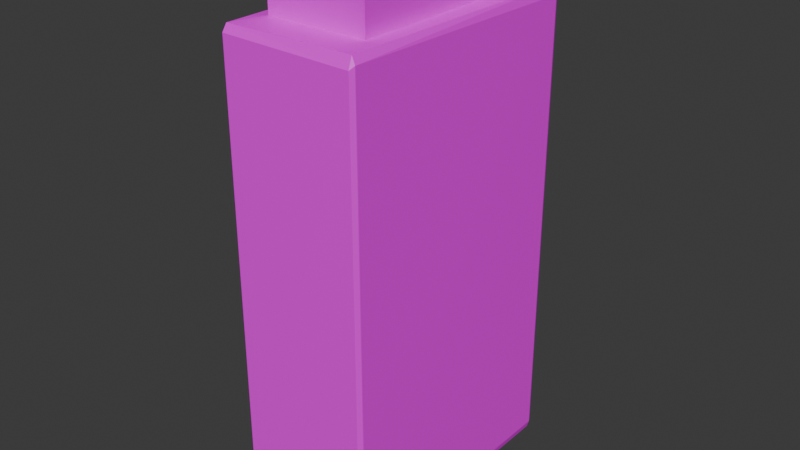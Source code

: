 # Source: ShampooBottle.blend  (saved by Blender 4.0.36; exported with 4.5.12 LTS)
import bpy
from mathutils import Matrix  # noqa: F401  (used for matrix-valued properties, if any)

bpy.ops.wm.read_factory_settings(use_empty=True)
scene = bpy.context.scene
scene.name = 'Scene'

# ---- collections
col_collection = bpy.data.collections.new('Collection'); scene.collection.children.link(col_collection)

# ---- images (referenced by path relative to the original .blend; pixels are not part of the script)
import os
ASSET_DIR = os.environ.get("B2B_ASSET_DIR", "")  # directory of the original .blend (textures are referenced by path, not embedded)
HERE = os.path.dirname(os.path.abspath(__file__))  # packed textures are extracted next to this script under _unpacked/

def load_image(name, relpath, width, height, colorspace="sRGB"):
    """Load a texture the original file referenced (path relative to the .blend, or extracted next to this script)."""
    p = next((c for c in (os.path.join(HERE, relpath), os.path.join(ASSET_DIR, relpath)) if relpath and os.path.exists(c)), "")
    if p:
        img = bpy.data.images.load(p, check_existing=True)
        img.name = name
    else:  # same state as the original file: an image datablock whose file is absent (Cycles renders it pink)
        img = bpy.data.images.new(name, width, height)
        img.source = "FILE"
        img.filepath = "//" + (relpath or name)
    img.colorspace_settings.name = colorspace
    return img
img_shampoo_label_png = load_image('Shampoo Label.png', 'Shampoo Label.png', 1024, 1024, 'sRGB')

# ---- materials (node trees are filled in below, after node groups)
mat_material_001 = bpy.data.materials.new('Material.001')
mat_material_001.use_transparent_shadow = False

# ---- material node trees
mat_material_001.use_nodes = True; mat_material_001.node_tree.nodes.clear()
_N = mat_material_001.node_tree.nodes; _L = mat_material_001.node_tree.links
n0 = _N.new('ShaderNodeBsdfPrincipled'); n0.name = 'Principled BSDF'; n0.location = (10, 300)
n0.inputs[3].default_value = 1.45
n1 = _N.new('ShaderNodeOutputMaterial'); n1.name = 'Material Output'; n1.location = (300, 300)
n2 = _N.new('ShaderNodeTexImage'); n2.name = 'Image Texture'; n2.location = (-280, 275)
n2.image = img_shampoo_label_png
_L.new(n0.outputs[0], n1.inputs[0])
_L.new(n2.outputs[0], n0.inputs[0])
n1.is_active_output = True

# ---- world
world_world = bpy.data.worlds.new('World'); scene.world = world_world
world_world.use_nodes = True; world_world.node_tree.nodes.clear()
_N = world_world.node_tree.nodes; _L = world_world.node_tree.links
n0 = _N.new('ShaderNodeOutputWorld'); n0.name = 'World Output'; n0.location = (300, 300)
n1 = _N.new('ShaderNodeBackground'); n1.name = 'Background'; n1.location = (10, 300)
n1.inputs[0].default_value = (0.05088, 0.05088, 0.05088, 1.0)
_L.new(n1.outputs[0], n0.inputs[0])
n0.is_active_output = True
world_world.color = (0.05088, 0.05088, 0.05088)
world_world.use_sun_shadow = False
world_world.sun_shadow_jitter_overblur = 0.0

# ---- meshes
me_cube = bpy.data.meshes.new('Cube')
me_cube.from_pydata([(0.734, 0.734, 1.0), (0.962, 0.9882, 0.9638), (0.9599, 0.9547, 0.993), (0.9958, 0.9519, 0.953), (0.9544, 0.993, -0.9569), (0.9918, 0.9562, -0.9618), (0.734, -0.734, 1.0), (0.9876, -0.9592, 0.9697), (0.9544, -0.993, 0.9569), (0.9958, -0.9519, -0.953), (0.962, -0.9882, -0.9638), (0.9611, -0.9558, -0.992), (-0.734, 0.734, 1.0), (-0.9544, 0.993, 0.9569), (-0.9876, 0.9592, 0.9697), (-0.9958, 0.9519, -0.953), (-0.962, 0.9882, -0.9638), (-0.9611, 0.9558, -0.992), (-0.734, -0.734, 1.0), (-0.9958, -0.9519, 0.953), (-0.962, -0.9882, 0.9638), (-0.9599, -0.9547, 0.993), (-0.9544, -0.993, -0.9569), (-0.9918, -0.9562, -0.9618), (0.734, -0.734, 1.0), (-0.734, -0.734, 1.0), (0.734, 0.734, 1.0), (-0.734, 0.734, 1.0), (-0.734, 0.734, 1.18), (0.734, 0.734, 1.18), (0.734, -0.734, 1.18), (-0.734, -0.734, 1.18), (-0.734, 0.734, 1.208), (-0.734, -0.734, 1.208), (0.734, 0.734, 1.208), (0.734, -0.734, 1.208), (-0.9319, 0.9529, 0.9989), (0.9603, 0.9559, -0.9935), (0.734, -0.2853, 1.0), (-0.734, -0.2853, 1.0), (0.734, -0.2853, 1.0), (-0.734, -0.2853, 1.0), (-0.734, 0.04391, 1.18), (0.734, -0.2853, 1.18), (-0.734, -0.2853, 1.208), (0.734, -0.2853, 1.208), (-0.734, 0.3731, 1.0), (-0.734, 0.3731, 1.0), (-0.734, 0.3731, 1.208), (-0.9603, -0.9559, -0.9935), (0.9319, -0.9529, 0.9989), (0.734, 0.3731, 1.0), (0.734, 0.3731, 1.0), (0.734, 0.3731, 1.18), (0.734, 0.3731, 1.208), (0.6865, 0.3731, 1.198), (0.6865, -0.2853, 1.189), (-0.734, 0.734, 1.208), (-0.734, -0.734, 1.208), (0.734, 0.734, 1.208), (0.734, -0.734, 1.208), (-0.734, -0.2853, 1.208), (0.734, -0.2853, 1.208), (-0.734, 0.3731, 1.208), (0.734, 0.3731, 1.208), (0.7274, -0.7258, 1.255), (-0.7268, -0.7282, 1.253), (0.7268, 0.7282, 1.253), (-0.7274, 0.7258, 1.255), (0.7227, -0.2773, 1.258), (-0.7227, -0.2933, 1.258), (-0.7227, 0.3651, 1.258), (0.7227, 0.3811, 1.258)], [], [(0, 27, 26), (2, 3, 1), (50, 8, 7), (11, 9, 10), (36, 13, 14), (17, 15, 16), (21, 19, 20), (49, 23, 17), (37, 5, 11), (6, 50, 38), (12, 36, 46), (51, 26, 52), (39, 25, 41), (18, 24, 25), (41, 42, 47), (46, 41, 47), (6, 40, 24), (19, 15, 23), (37, 49, 17), (3, 9, 5), (12, 47, 27), (38, 52, 40), (46, 36, 39), (43, 56, 45), (54, 55, 53), (44, 63, 61), (45, 60, 62), (33, 60, 58), (54, 62, 64), (34, 57, 59), (32, 63, 57), (44, 58, 61), (54, 59, 64), (37, 11, 49), (19, 14, 15), (4, 37, 17, 16), (0, 12, 27), (3, 7, 9), (5, 37, 4), (22, 10, 8, 20), (23, 49, 22), (1, 3, 5, 4), (23, 22, 20, 19), (7, 8, 10, 9), (14, 13, 16, 15), (8, 50, 21, 20), (22, 49, 11, 10), (50, 7, 2), (13, 36, 2, 1), (36, 14, 21), (4, 16, 13, 1), (50, 6, 18, 21), (36, 12, 0, 2), (72, 54, 34, 67), (65, 35, 45, 69), (51, 0, 26), (39, 18, 25), (18, 6, 24), (68, 32, 48, 71), (72, 67, 68, 71), (65, 69, 70, 66), (31, 25, 24, 30), (42, 41, 25, 31), (53, 52, 26, 29), (29, 26, 27, 28), (33, 31, 30, 35), (44, 42, 31, 33), (54, 53, 29, 34), (34, 29, 28, 32), (35, 30, 43, 45), (30, 24, 40, 43), (42, 44, 48), (70, 44, 33, 66), (71, 48, 44, 70), (36, 21, 18, 39), (46, 39, 41), (6, 38, 40), (50, 2, 0, 51), (51, 38, 50), (11, 5, 9), (21, 14, 19), (17, 23, 15), (2, 7, 3), (67, 34, 32, 68), (12, 46, 47), (69, 45, 54, 72), (28, 27, 47, 42), (32, 28, 42, 48), (55, 54, 45, 56), (43, 40, 52, 53), (69, 72, 71, 70), (56, 43, 53, 55), (38, 51, 52), (66, 33, 35, 65), (44, 48, 63), (45, 35, 60), (33, 35, 60), (54, 45, 62), (34, 32, 57), (32, 48, 63), (44, 33, 58), (54, 34, 59)])
_uv = me_cube.uv_layers.new(name='UVMap')
_uv.uv.foreach_set('vector', [0.6583, 0.5333, 0.8417, 0.5333, 0.6583, 0.5333, 0.631, 0.5059, 0.6188, 0.5058, 0.6295, 0.5, 0.625, 0.7586, 0.6194, 0.7556, 0.6228, 0.7534, 0.3689, 0.7429, 0.3812, 0.7442, 0.3694, 0.7484, 0.625, 0.2586, 0.6194, 0.2556, 0.625, 0.25, 0.1311, 0.5071, 0.125, 0.5055, 0.1306, 0.5016, 0.625, 0.008556, 0.6188, 0.005839, 0.6214, 0.001758, 0.1299, 0.7444, 0.125, 0.7414, 0.1311, 0.5071, 0.3696, 0.5056, 0.3811, 0.5071, 0.3689, 0.7429, 0.6583, 0.7167, 0.6336, 0.7465, 0.6583, 0.6607, 0.8417, 0.5333, 0.8664, 0.5035, 0.8417, 0.5784, 0.6583, 0.5784, 0.6583, 0.5333, 0.6583, 0.5784, 0.8417, 0.6607, 0.8417, 0.7167, 0.8417, 0.6607, 0.8417, 0.7167, 0.6583, 0.7167, 0.8417, 0.7167, 0.8417, 0.6607, 0.8417, 0.6195, 0.8417, 0.5784, 0.8417, 0.5784, 0.8417, 0.6607, 0.8417, 0.5784, 0.6583, 0.7167, 0.6583, 0.6607, 0.6583, 0.7167, 0.7426, 0.4357, 0.7118, 0.4665, 0.7112, 0.4357, 0.3712, 0.5056, 0.1299, 0.7444, 0.1311, 0.5071, 0.9461, 0.9745, 0.03402, 0.01752, 0.946, 0.01752, 0.8417, 0.5333, 0.8417, 0.5784, 0.8417, 0.5333, 0.6583, 0.6607, 0.6583, 0.5784, 0.6583, 0.6607, 0.8417, 0.5784, 0.8664, 0.5035, 0.8417, 0.6607, 0.6583, 0.6607, 0.6583, 0.6607, 0.6583, 0.6607, 0.6583, 0.5784, 0.6583, 0.5784, 0.6583, 0.5784, 0.8417, 0.6607, 0.8417, 0.5784, 0.8417, 0.6607, 0.6583, 0.6607, 0.6583, 0.7167, 0.6583, 0.6607, 0.8417, 0.7167, 0.6583, 0.7167, 0.8417, 0.7167, 0.6583, 0.5784, 0.6583, 0.6607, 0.6583, 0.5784, 0.6583, 0.5333, 0.8417, 0.5333, 0.6583, 0.5333, 0.8417, 0.5333, 0.8417, 0.5784, 0.8417, 0.5333, 0.8417, 0.6607, 0.8417, 0.7167, 0.8417, 0.6607, 0.6583, 0.5784, 0.6583, 0.5333, 0.6583, 0.5784, 0.3712, 0.5056, 0.3689, 0.7429, 0.1299, 0.7444, 0.7426, 0.4357, 0.7423, 0.4666, 0.7118, 0.4665, 0.3695, 0.5, 0.3712, 0.5056, 0.1311, 0.5071, 0.1306, 0.5016, 0.6583, 0.5333, 0.8417, 0.5333, 0.8417, 0.5333, 0.9461, 0.9745, 0.03418, 0.9745, 0.03402, 0.01752, 0.3811, 0.5071, 0.3696, 0.5056, 0.3775, 0.4944, 0.711, 0.5643, 0.7109, 0.5337, 0.7427, 0.5337, 0.7427, 0.5643, 0.3786, 0.007091, 0.375, 0.004464, 0.3775, 0.0, 0.7423, 0.4993, 0.7423, 0.5008, 0.7118, 0.5007, 0.7118, 0.4993, 0.3786, 0.007091, 0.3775, 0.0, 0.6214, 0.001758, 0.6188, 0.005839, 0.7423, 0.532, 0.7427, 0.5337, 0.7109, 0.5337, 0.7118, 0.5319, 0.7423, 0.4666, 0.7423, 0.4681, 0.7118, 0.468, 0.7118, 0.4665, 0.7427, 0.5337, 0.7434, 0.5338, 0.7434, 0.5643, 0.7427, 0.5643, 0.1305, 0.75, 0.1299, 0.7444, 0.3689, 0.7429, 0.3694, 0.7484, 0.6336, 0.7465, 0.6212, 0.744, 0.631, 0.5059, 0.6194, 0.2556, 0.625, 0.2586, 0.625, 0.4914, 0.621, 0.4945, 0.8664, 0.5035, 0.875, 0.5054, 0.8715, 0.7441, 0.7118, 0.4993, 0.7118, 0.468, 0.7423, 0.4681, 0.7423, 0.4993, 0.6336, 0.7465, 0.6583, 0.7167, 0.8417, 0.7167, 0.8715, 0.7441, 0.8664, 0.5035, 0.8417, 0.5333, 0.6583, 0.5333, 0.631, 0.5059, 0.6596, 0.5781, 0.6583, 0.5784, 0.6583, 0.5333, 0.6591, 0.5341, 0.6593, 0.7157, 0.6583, 0.7167, 0.6583, 0.6607, 0.6595, 0.6603, 0.6583, 0.5784, 0.6583, 0.5333, 0.6583, 0.5333, 0.8417, 0.6607, 0.8417, 0.7167, 0.8417, 0.7167, 0.8417, 0.7167, 0.6583, 0.7167, 0.6583, 0.7167, 0.8407, 0.5343, 0.8417, 0.5333, 0.8417, 0.5784, 0.8405, 0.5787, 0.6596, 0.5781, 0.6591, 0.5341, 0.8407, 0.5343, 0.8405, 0.5787, 0.6593, 0.7157, 0.6595, 0.6603, 0.8404, 0.6609, 0.8409, 0.7159, 0.8417, 0.7167, 0.8417, 0.7167, 0.6583, 0.7167, 0.6583, 0.7167, 0.8417, 0.6195, 0.8417, 0.6607, 0.8417, 0.7167, 0.8417, 0.7167, 0.6583, 0.5784, 0.6583, 0.5784, 0.6583, 0.5333, 0.6583, 0.5333, 0.6583, 0.5333, 0.6583, 0.5333, 0.8417, 0.5333, 0.8417, 0.5333, 0.8417, 0.7167, 0.8417, 0.7167, 0.6583, 0.7167, 0.6583, 0.7167, 0.8417, 0.6607, 0.8417, 0.6195, 0.8417, 0.7167, 0.8417, 0.7167, 0.6583, 0.5784, 0.6583, 0.5784, 0.6583, 0.5333, 0.6583, 0.5333, 0.6583, 0.5333, 0.6583, 0.5333, 0.8417, 0.5333, 0.8417, 0.5333, 0.6583, 0.7167, 0.6583, 0.7167, 0.6583, 0.6607, 0.6583, 0.6607, 0.6583, 0.7167, 0.6583, 0.7167, 0.6583, 0.6607, 0.6583, 0.6607, 0.8417, 0.6195, 0.8417, 0.6607, 0.8417, 0.5784, 0.8404, 0.6609, 0.8417, 0.6607, 0.8417, 0.7167, 0.8409, 0.7159, 0.8405, 0.5787, 0.8417, 0.5784, 0.8417, 0.6607, 0.8404, 0.6609, 0.8664, 0.5035, 0.8715, 0.7441, 0.8417, 0.7167, 0.8417, 0.6607, 0.8417, 0.5784, 0.8417, 0.6607, 0.8417, 0.6607, 0.6583, 0.7167, 0.6583, 0.6607, 0.6583, 0.6607, 0.6336, 0.7465, 0.631, 0.5059, 0.6583, 0.5333, 0.6583, 0.5784, 0.6583, 0.5784, 0.6583, 0.6607, 0.6336, 0.7465, 0.3689, 0.7429, 0.3811, 0.5071, 0.3812, 0.7442, 0.7434, 0.4357, 0.7428, 0.4519, 0.7426, 0.4357, 0.1311, 0.5071, 0.125, 0.7414, 0.125, 0.5055, 0.631, 0.5059, 0.6212, 0.744, 0.6188, 0.5058, 0.6591, 0.5341, 0.6583, 0.5333, 0.8417, 0.5333, 0.8407, 0.5343, 0.8417, 0.5333, 0.8417, 0.5784, 0.8417, 0.5784, 0.6595, 0.6603, 0.6583, 0.6607, 0.6583, 0.5784, 0.6596, 0.5781, 0.8417, 0.5333, 0.8417, 0.5333, 0.8417, 0.5784, 0.8417, 0.6195, 0.8417, 0.5333, 0.8417, 0.5333, 0.8417, 0.6195, 0.8417, 0.5784, 0.6583, 0.5784, 0.6583, 0.5784, 0.6583, 0.6607, 0.6583, 0.6607, 0.6583, 0.6607, 0.6583, 0.6607, 0.6583, 0.5784, 0.6583, 0.5784, 0.6595, 0.6603, 0.6596, 0.5781, 0.8405, 0.5787, 0.8404, 0.6609, 0.6583, 0.6607, 0.6583, 0.6607, 0.6583, 0.5784, 0.6583, 0.5784, 0.6583, 0.6607, 0.6583, 0.5784, 0.6583, 0.5784, 0.8409, 0.7159, 0.8417, 0.7167, 0.6583, 0.7167, 0.6593, 0.7157, 0.8417, 0.6607, 0.8417, 0.5784, 0.8417, 0.5784, 0.6583, 0.6607, 0.6583, 0.7167, 0.6583, 0.7167, 0.8417, 0.7167, 0.6583, 0.7167, 0.6583, 0.7167, 0.6583, 0.5784, 0.6583, 0.6607, 0.6583, 0.6607, 0.6583, 0.5333, 0.8417, 0.5333, 0.8417, 0.5333, 0.8417, 0.5333, 0.8417, 0.5784, 0.8417, 0.5784, 0.8417, 0.6607, 0.8417, 0.7167, 0.8417, 0.7167, 0.6583, 0.5784, 0.6583, 0.5333, 0.6583, 0.5333])
me_cube.materials.append(mat_material_001)
me_cube.use_mirror_vertex_groups = False
me_cube.update()

# ---- objects
ob_shampoobottle = bpy.data.objects.new('ShampooBottle', me_cube)

# ---- transforms, parenting, visibility, modifiers, constraints
ob_shampoobottle.location = (0.0, 0.0, 0.1554)
ob_shampoobottle.scale = (0.04058, 0.08051, 0.1408)
ob_shampoobottle.lock_rotations_4d = False
ob_shampoobottle.empty_display_type = 'ARROWS'
ob_shampoobottle.lineart.crease_threshold = 0.0

# ---- collection membership
col_collection.objects.link(ob_shampoobottle)

# ---- scene / render settings (as saved in the file)
scene.frame_start = 1; scene.frame_end = 250; scene.frame_set(1)
scene.render.engine = 'BLENDER_EEVEE_NEXT'
scene.cycles.sampling_pattern = 'TABULATED_SOBOL'
bpy.context.view_layer.update()

# ---- added for rendering (the .blend has no active camera and no usable light): camera, sun
cam_auto = bpy.data.cameras.new('AutoCamera')
cam_auto.lens = 50.0
cam_auto.sensor_width = 36.0
cam_auto.clip_end = 1000.0
ob_auto_camera = bpy.data.objects.new('AutoCamera', cam_auto)
scene.collection.objects.link(ob_auto_camera)
ob_auto_camera.location = (0.337019, -0.404423, 0.4437)
ob_auto_camera.rotation_euler = (1.09748, -7.21219e-08, 0.694738)
scene.camera = ob_auto_camera
light_auto_sun = bpy.data.lights.new('AutoSun', 'SUN')
light_auto_sun.energy = 3.0
light_auto_sun.angle = 0.0523599
ob_auto_sun = bpy.data.objects.new('AutoSun', light_auto_sun)
scene.collection.objects.link(ob_auto_sun)
ob_auto_sun.rotation_euler = (0.872665, 0.174533, 0.523599)
bpy.context.view_layer.update()
